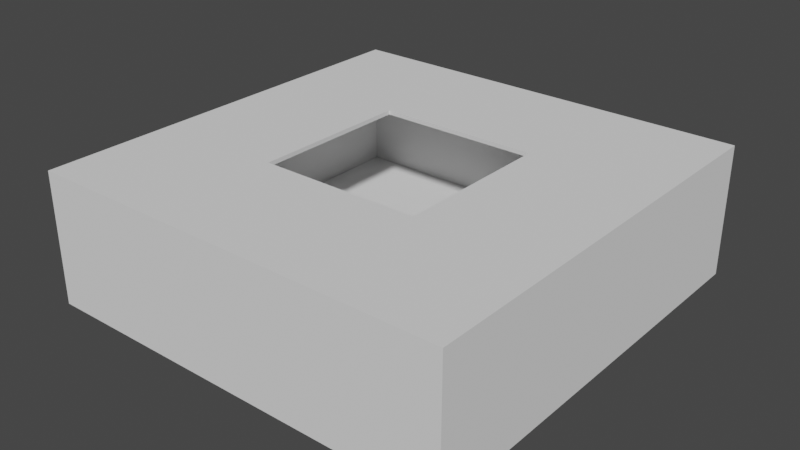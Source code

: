 # Source: test_Level_2_Tangent.blend  (saved by Blender 3.3.6; exported with 4.5.12 LTS)
import bpy
from mathutils import Matrix  # noqa: F401  (used for matrix-valued properties, if any)

bpy.ops.wm.read_factory_settings(use_empty=True)
scene = bpy.context.scene
scene.name = 'Scene'

# ---- collections
col_collection = bpy.data.collections.new('Collection'); scene.collection.children.link(col_collection)

# ---- world
world_world = bpy.data.worlds.new('World'); scene.world = world_world
world_world.use_nodes = True; world_world.node_tree.nodes.clear()
_N = world_world.node_tree.nodes; _L = world_world.node_tree.links
n0 = _N.new('ShaderNodeOutputWorld'); n0.name = 'World Output'; n0.location = (300, 300)
n1 = _N.new('ShaderNodeBackground'); n1.name = 'Background'; n1.location = (10, 300)
n1.inputs[0].default_value = (0.05088, 0.05088, 0.05088, 1.0)
_L.new(n1.outputs[0], n0.inputs[0])
n0.is_active_output = True
world_world.color = (0.05088, 0.05088, 0.05088)
world_world.use_sun_shadow = False
world_world.sun_shadow_jitter_overblur = 0.0

# ---- meshes
me_cube_009 = bpy.data.meshes.new('Cube.009')
me_cube_009.from_pydata([(-1.0, -1.0, -1.0), (-1.0, 1.0, -1.0), (1.0, -1.0, -1.0), (1.0, 1.0, -1.0), (-1.0, -0.98, 1.0), (-1.0, -1.0, 1.0), (-1.0, -0.98, 61.0), (-1.0, -1.0, 61.0), (1.0, -1.0, 1.0), (1.0, -1.0, 61.0), (-1.0, 1.0, 1.0), (-1.0, 1.0, 61.0), (1.0, 1.0, 1.0), (1.0, 1.0, 61.0), (1.0, 0.9799, 1.0), (0.98, 0.9799, 1.0), (1.0, 0.9799, 61.0), (0.98, 0.9799, 61.0), (1.0, -0.98, 1.0), (0.98, -0.98, 1.0), (1.0, -0.98, 61.0), (-0.98, 0.9799, 1.0), (-1.0, 0.9799, 1.0), (-0.98, 0.9799, 61.0), (-1.0, 0.9799, 61.0), (-0.98, -0.9799, 1.0), (-0.38, 0.98, 61.0), (-0.38, 0.98, 59.0), (-0.98, 0.98, 59.0), (-0.38, -0.98, 61.0), (-0.38, -0.98, 59.0), (-0.98, -0.98, 61.0), (-0.98, -0.98, 59.0), (0.98, 0.9799, 59.0), (0.98, -0.98, 61.0), (0.98, -0.98, 59.0), (0.38, -0.98, 59.0), (-0.38, 0.38, 61.0), (-0.38, 0.38, 59.0), (0.38, 0.9799, 59.0), (0.38, 0.38, 61.0), (0.38, 0.38, 59.0), (-0.38, -0.38, 61.0), (-0.38, -0.38, 59.0), (0.38, -0.38, 61.0), (0.38, -0.38, 59.0), (0.38, -0.98, 61.0), (0.38, 0.9799, 61.0), (0.3762, -0.98, 61.0)], [], [(0, 5, 4, 22, 10, 1), (1, 10, 12, 3), (3, 12, 14, 18, 8, 2), (2, 8, 5, 0), (1, 3, 2, 0), (12, 10, 22, 4, 5, 8, 18, 14), (4, 5, 7, 6), (6, 7, 9, 20, 34, 46, 48, 29, 31), (20, 9, 8, 18), (6, 31, 29, 48, 46, 34, 20, 18, 19, 25, 4), (9, 7, 5, 8), (10, 22, 24, 11), (11, 24, 23, 26, 47, 17, 16, 13), (13, 16, 14, 12), (11, 13, 12, 10), (16, 17, 47, 26, 23, 24, 22, 21, 15, 14), (20, 34, 35, 19, 18), (18, 19, 15, 14), (16, 20, 18, 14), (34, 17, 33, 15, 19, 35), (23, 24, 6, 31), (23, 31, 32, 25, 21, 28), (6, 24, 22, 4), (26, 27, 28, 23), (31, 32, 30, 29), (29, 30, 43, 38, 37, 42), (23, 31, 29, 42, 37, 26), (32, 28, 27, 38, 43, 30), (17, 33, 39, 47), (46, 36, 35, 34), (47, 40, 44, 46, 34, 17), (36, 45, 41, 39, 33, 35), (26, 27, 38, 37), (37, 38, 41, 40), (40, 41, 39, 47), (47, 39, 27, 26), (37, 40, 47, 26), (41, 38, 27, 39), (42, 43, 30, 29), (29, 30, 36, 46, 48), (46, 36, 45, 44), (44, 45, 43, 42), (29, 48, 46, 44, 42), (36, 30, 43, 45), (40, 41, 45, 44), (17, 34, 20, 16)])
_uv = me_cube_009.uv_layers.new(name='UVMap')
_uv.uv.foreach_set('vector', [0.375, 0.0, 0.625, 0.0, 0.625, 0.0025, 0.625, 0.2475, 0.625, 0.25, 0.375, 0.25, 0.375, 0.25, 0.625, 0.25, 0.625, 0.5, 0.375, 0.5, 0.375, 0.5, 0.625, 0.5, 0.625, 0.5025, 0.625, 0.7475, 0.625, 0.75, 0.375, 0.75, 0.375, 0.75, 0.625, 0.75, 0.625, 1.0, 0.375, 1.0, 0.125, 0.5, 0.375, 0.5, 0.375, 0.75, 0.125, 0.75, 0.625, 0.5, 0.875, 0.5, 0.875, 0.5025, 0.875, 0.7475, 0.875, 0.75, 0.625, 0.75, 0.625, 0.7475, 0.625, 0.5025, 0.375, 0.0, 0.625, 0.0, 0.625, 0.25, 0.375, 0.25, 0.375, 0.25, 0.625, 0.25, 0.625, 0.5, 0.375, 0.5, 0.375, 0.4975, 0.375, 0.4225, 0.375, 0.422, 0.375, 0.3275, 0.375, 0.2525, 0.375, 0.5, 0.625, 0.5, 0.625, 0.75, 0.375, 0.75, 0.125, 0.5, 0.1275, 0.5, 0.2025, 0.5, 0.297, 0.5, 0.2975, 0.5, 0.3725, 0.5, 0.375, 0.5, 0.375, 0.75, 0.3725, 0.75, 0.1275, 0.75, 0.125, 0.75, 0.625, 0.5, 0.875, 0.5, 0.875, 0.75, 0.625, 0.75, 0.375, 0.0, 0.625, 0.0, 0.625, 0.25, 0.375, 0.25, 0.375, 0.25, 0.625, 0.25, 0.625, 0.2525, 0.625, 0.3275, 0.625, 0.4225, 0.625, 0.4975, 0.625, 0.5, 0.375, 0.5, 0.375, 0.5, 0.625, 0.5, 0.625, 0.75, 0.375, 0.75, 0.125, 0.5, 0.375, 0.5, 0.375, 0.75, 0.125, 0.75, 0.625, 0.5, 0.6275, 0.5, 0.7032, 0.5, 0.7975, 0.5, 0.8725, 0.5, 0.875, 0.5, 0.875, 0.75, 0.8725, 0.75, 0.6275, 0.75, 0.625, 0.75, 0.375, 0.5, 0.625, 0.5, 0.625, 0.5083, 0.625, 0.75, 0.375, 0.75, 0.375, 0.75, 0.625, 0.75, 0.625, 1.0, 0.375, 1.0, 0.125, 0.5, 0.375, 0.5, 0.375, 0.75, 0.125, 0.75, 0.625, 0.5, 0.875, 0.5, 0.875, 0.5083, 0.875, 0.75, 0.625, 0.75, 0.625, 0.5083, 0.375, 0.25, 0.625, 0.25, 0.625, 0.5, 0.375, 0.5, 0.125, 0.5, 0.375, 0.5, 0.375, 0.5083, 0.375, 0.75, 0.125, 0.75, 0.125, 0.5083, 0.625, 0.5, 0.875, 0.5, 0.875, 0.75, 0.625, 0.75, 0.375, 0.0, 0.625, 0.0, 0.625, 0.25, 0.375, 0.25, 0.375, 0.5, 0.625, 0.5, 0.625, 0.75, 0.375, 0.75, 0.375, 0.75, 0.625, 0.75, 0.625, 0.8265, 0.625, 0.9235, 0.375, 0.9235, 0.375, 0.8265, 0.125, 0.5, 0.375, 0.5, 0.375, 0.75, 0.2985, 0.75, 0.2015, 0.75, 0.125, 0.75, 0.625, 0.5, 0.875, 0.5, 0.875, 0.75, 0.7985, 0.75, 0.7015, 0.75, 0.625, 0.75, 0.375, 0.0, 0.625, 0.0, 0.625, 0.25, 0.375, 0.25, 0.375, 0.5, 0.625, 0.5, 0.625, 0.75, 0.375, 0.75, 0.125, 0.5, 0.2015, 0.5, 0.2985, 0.5, 0.375, 0.5, 0.375, 0.75, 0.125, 0.75, 0.625, 0.5, 0.7015, 0.5, 0.7985, 0.5, 0.875, 0.5, 0.875, 0.75, 0.625, 0.75, 0.375, 0.0, 0.625, 0.0, 0.625, 0.25, 0.375, 0.25, 0.375, 0.25, 0.625, 0.25, 0.625, 0.5, 0.375, 0.5, 0.375, 0.5, 0.625, 0.5, 0.625, 0.75, 0.375, 0.75, 0.375, 0.75, 0.625, 0.75, 0.625, 1.0, 0.375, 1.0, 0.125, 0.5, 0.375, 0.5, 0.3732, 0.75, 0.125, 0.75, 0.625, 0.5, 0.875, 0.5, 0.875, 0.75, 0.625, 0.75, 0.375, 0.0, 0.625, 0.0, 0.625, 0.25, 0.375, 0.25, 0.375, 0.25, 0.625, 0.25, 0.625, 0.5, 0.375, 0.5, 0.375, 0.4988, 0.375, 0.5, 0.625, 0.5, 0.625, 0.75, 0.375, 0.75, 0.375, 0.75, 0.625, 0.75, 0.625, 1.0, 0.375, 1.0, 0.125, 0.5, 0.3738, 0.5, 0.375, 0.5, 0.375, 0.75, 0.125, 0.75, 0.625, 0.5, 0.875, 0.5, 0.875, 0.75, 0.625, 0.75, 0.375, 0.3265, 0.625, 0.3265, 0.625, 0.4235, 0.375, 0.4235, 0.0, 0.0, 0.0, 0.0, 0.0, 0.0, 0.0, 0.0])
me_cube_009.update()

# ---- objects
ob_cube = bpy.data.objects.new('Cube', me_cube_009)

# ---- transforms, parenting, visibility, modifiers, constraints
ob_cube.location = (0.0, 0.0, 0.0)
ob_cube.scale = (10.0, 10.0, 0.1)

# ---- collection membership
col_collection.objects.link(ob_cube)

# ---- scene / render settings (as saved in the file)
scene.frame_start = 1; scene.frame_end = 250; scene.frame_set(1)
scene.render.engine = 'BLENDER_EEVEE_NEXT'
scene.cycles.sampling_pattern = 'TABULATED_SOBOL'
scene.cycles.use_light_tree = False
scene.view_settings.view_transform = 'Filmic'
bpy.context.view_layer.update()

# ---- added for rendering (the .blend has no active camera and no usable light): camera, sun
cam_auto = bpy.data.cameras.new('AutoCamera')
cam_auto.lens = 50.0
cam_auto.sensor_width = 36.0
cam_auto.clip_end = 1000.0
ob_auto_camera = bpy.data.objects.new('AutoCamera', cam_auto)
scene.collection.objects.link(ob_auto_camera)
ob_auto_camera.location = (26.7906, -32.1488, 24.4325)
ob_auto_camera.rotation_euler = (1.09748, -7.21219e-08, 0.694738)
scene.camera = ob_auto_camera
light_auto_sun = bpy.data.lights.new('AutoSun', 'SUN')
light_auto_sun.energy = 3.0
light_auto_sun.angle = 0.0523599
ob_auto_sun = bpy.data.objects.new('AutoSun', light_auto_sun)
scene.collection.objects.link(ob_auto_sun)
ob_auto_sun.rotation_euler = (0.872665, 0.174533, 0.523599)
bpy.context.view_layer.update()
